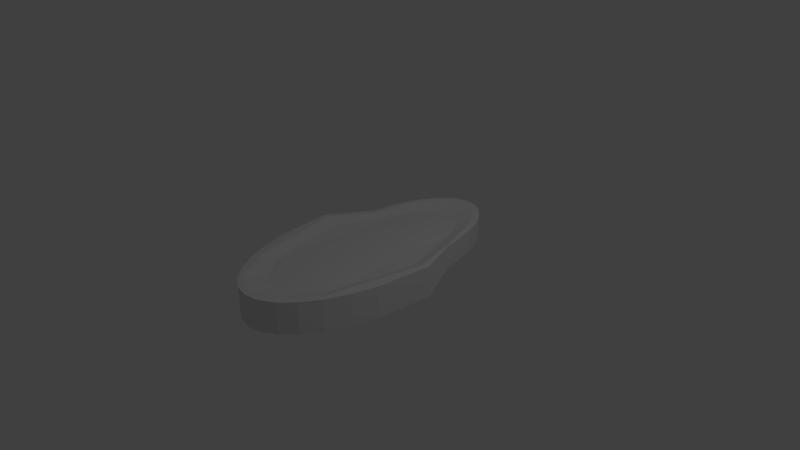 # Source: yDroid.blend  (saved by Blender 2.76.0; exported with 4.5.12 LTS)
import bpy
from mathutils import Matrix  # noqa: F401  (used for matrix-valued properties, if any)

bpy.ops.wm.read_factory_settings(use_empty=True)
scene = bpy.context.scene
scene.name = 'Scene'

# ---- collections
col_collection_1 = bpy.data.collections.new('Collection 1'); scene.collection.children.link(col_collection_1)

# ---- materials (node trees are filled in below, after node groups)
mat_material_001 = bpy.data.materials.new('Material.001')
mat_material_001.alpha_threshold = 0.0
mat_material_001.use_transparent_shadow = False
mat_material_001.roughness = 0.5

# ---- material node trees

# ---- world
world_world = bpy.data.worlds.new('World'); scene.world = world_world
world_world.color = (0.05088, 0.05088, 0.05088)
world_world.use_sun_shadow = False
world_world.sun_shadow_jitter_overblur = 0.0
world_world.cycles.sampling_method = 'MANUAL'
world_world.cycles.sample_map_resolution = 256

# ---- cameras
cam_camera = bpy.data.cameras.new('Camera')
cam_camera.clip_end = 100.0
cam_camera.lens = 35.0
cam_camera.sensor_width = 32.0
cam_camera.sensor_height = 18.0
cam_camera.ortho_scale = 7.314
cam_camera.dof.focus_distance = 0.0
cam_camera.dof.aperture_fstop = 128.0

# ---- lights
light_lamp = bpy.data.lights.new('Lamp', 'POINT')
light_lamp.transmission_factor = 0.0
light_lamp.cutoff_distance = 30.0
light_lamp.energy = 100.0
light_lamp.shadow_buffer_clip_start = 1.001
light_lamp.shadow_soft_size = 0.1
light_lamp.shadow_maximum_resolution = 0.006
light_lamp.use_absolute_resolution = True
light_lamp.cycles.use_multiple_importance_sampling = False

# ---- meshes
me_cylinder = bpy.data.meshes.new('Cylinder')
me_cylinder.from_pydata([(1.03e-07, 1.796, -0.159), (0.1449, 1.768, -0.159), (0.118, 1.697, 0.1602), (0.2843, 1.685, -0.159), (0.4127, 1.551, -0.159), (0.3534, 1.505, 0.1598), (0.5253, 1.37, -0.159), (0.6176, 1.149, -0.159), (0.5469, 1.125, 0.1594), (0.7286, 0.6248, -0.159), (1.0, -1.575e-07, -0.214), (0.9246, -0.01368, 0.2142), (0.9239, -0.7496, -0.214), (0.8315, -1.088, -0.214), (0.7071, -1.385, -0.214), (0.6406, -1.351, 0.2134), (0.5556, -1.629, -0.214), (0.3827, -1.81, -0.214), (0.3358, -1.751, 0.2129), (0.1951, -1.921, -0.214), (-3.258e-07, -1.959, -0.214), (-2.809e-07, -1.883, 0.2126), (-0.1951, -1.921, -0.214), (-0.3827, -1.81, -0.214), (-0.3358, -1.751, 0.2129), (-0.5556, -1.629, -0.214), (-0.7071, -1.385, -0.214), (-0.6406, -1.351, 0.2134), (-0.8315, -1.088, -0.214), (-0.9239, -0.7496, -0.214), (-1.0, 1.586e-06, -0.214), (-0.9246, -0.01368, 0.2142), (-0.7286, 0.6248, -0.159), (-0.6563, 0.6039, 0.1593), (-0.6176, 1.149, -0.159), (-0.5469, 1.125, 0.1594), (-0.5253, 1.37, -0.159), (-0.4127, 1.551, -0.159), (-0.3534, 1.505, 0.1598), (-0.2843, 1.685, -0.159), (-0.1449, 1.768, -0.159), (-0.118, 1.697, 0.1602), (0.1449, 1.768, 0.159), (1.03e-07, 1.796, 0.159), (0.2843, 1.685, 0.159), (0.4127, 1.551, 0.159), (0.5253, 1.37, 0.159), (0.6176, 1.149, 0.159), (0.7286, 0.6248, 0.159), (1.0, -1.575e-07, 0.214), (0.9239, -0.7496, 0.214), (0.8315, -1.088, 0.214), (0.7071, -1.385, 0.214), (0.5556, -1.629, 0.214), (0.3827, -1.81, 0.214), (0.1951, -1.921, 0.214), (-3.258e-07, -1.959, 0.214), (-0.1951, -1.921, 0.214), (-0.3827, -1.81, 0.214), (-0.5556, -1.629, 0.214), (-0.7071, -1.385, 0.214), (-0.8315, -1.088, 0.214), (-0.9239, -0.7496, 0.214), (-1.0, 1.586e-06, 0.214), (-0.7286, 0.6248, 0.159), (-0.6176, 1.149, 0.159), (-0.5253, 1.37, 0.159), (-0.4127, 1.551, 0.159), (-0.2843, 1.685, 0.159), (-0.1449, 1.768, 0.159), (0.09747, 1.401, 0.105), (0.2919, 1.242, 0.1046), (0.4518, 0.9278, 0.1043), (0.7637, -0.01266, 0.1496), (0.5291, -1.117, 0.1489), (0.2774, -1.447, 0.1485), (-2.126e-07, -1.556, 0.1483), (-0.2774, -1.447, 0.1485), (-0.5291, -1.117, 0.1489), (-0.7637, -0.01266, 0.1496), (-0.4518, 0.9278, 0.1043), (-0.2919, 1.242, 0.1046), (-0.09747, 1.401, 0.105)], [], [(0, 43, 42, 1), (1, 42, 44, 3), (3, 44, 45, 4), (4, 45, 46, 6), (6, 46, 47, 7), (64, 65, 34, 32), (9, 48, 49, 10), (47, 48, 9, 7), (12, 50, 51, 13), (13, 51, 52, 14), (14, 52, 53, 16), (16, 53, 54, 17), (17, 54, 55, 19), (19, 55, 56, 20), (20, 56, 57, 22), (22, 57, 58, 23), (23, 58, 59, 25), (25, 59, 60, 26), (26, 60, 61, 28), (28, 61, 62, 29), (49, 50, 12, 10), (30, 63, 64, 32), (34, 65, 66, 36), (36, 66, 67, 37), (37, 67, 68, 39), (8, 5, 71, 72), (40, 69, 43, 0), (39, 68, 69, 40), (0, 1, 3, 4, 6, 7, 9, 10, 12, 13, 14, 16, 17, 19, 20, 22, 23, 25, 26, 28, 29, 30, 32, 34, 36, 37, 39, 40), (15, 11, 73, 74), (41, 2, 5, 8, 11, 15, 18, 21, 24, 27, 31, 63, 62, 61, 60, 59, 58, 57, 56, 55, 54, 53, 52, 51, 50, 49, 48, 47, 46, 45, 44, 42, 43, 69, 68, 67, 66, 65, 64, 33, 35, 38), (31, 33, 64, 63), (70, 82, 81, 80, 79, 78, 77, 76, 75, 74, 73, 72, 71), (2, 41, 82, 70), (27, 78, 79, 31), (41, 38, 81, 82), (27, 24, 77, 78), (24, 21, 76, 77), (21, 18, 75, 76), (5, 2, 70, 71), (38, 35, 80, 81), (18, 15, 74, 75), (33, 31, 79, 80, 35), (11, 8, 72, 73), (62, 63, 30, 29)])
_uv = me_cylinder.uv_layers.new(name='UVMap')
_uv.uv.foreach_set('vector', [0.7665, 2.528e-08, 0.8269, 0.0, 0.8269, 0.02134, 0.7665, 0.02134, 0.7665, 0.02134, 0.8269, 0.02134, 0.8269, 0.05191, 0.7665, 0.05191, 0.7665, 0.05191, 0.8269, 0.05191, 0.8269, 0.09054, 0.7665, 0.09054, 0.7665, 0.09054, 0.8269, 0.09054, 0.8269, 0.1357, 0.7665, 0.1357, 0.7665, 0.1357, 0.8269, 0.1357, 0.8269, 0.1858, 0.7665, 0.1858, 0.9082, 0.1252, 0.9082, 0.2104, 0.8478, 0.2104, 0.8478, 0.1252, 0.7665, 0.2925, 0.8269, 0.2925, 0.8374, 0.4354, 0.7561, 0.4354, 0.8269, 0.1858, 0.8269, 0.2925, 0.7665, 0.2925, 0.7665, 0.1858, 1.0, 0.3386, 0.9187, 0.3386, 0.9187, 0.2801, 1.0, 0.2801, 1.0, 0.2801, 0.9187, 0.2801, 0.9187, 0.2214, 1.0, 0.2214, 1.0, 0.2214, 0.9187, 0.2214, 0.9187, 0.1648, 1.0, 0.1648, 1.0, 0.1648, 0.9187, 0.1648, 0.9187, 0.1125, 1.0, 0.1125, 1.0, 0.1125, 0.9187, 0.1125, 0.9187, 0.06644, 1.0, 0.06644, 1.0, 0.06644, 0.9187, 0.06644, 0.9187, 0.02846, 1.0, 0.02846, 1.0, 0.02846, 0.9187, 0.02846, 0.9187, 5.056e-08, 1.0, 0.0, 0.8374, 1.0, 0.7561, 1.0, 0.7561, 0.9598, 0.8374, 0.9598, 0.8374, 0.9598, 0.7561, 0.9598, 0.7561, 0.9083, 0.8374, 0.9083, 0.8374, 0.9083, 0.7561, 0.9083, 0.7561, 0.8475, 0.8374, 0.8475, 0.8374, 0.8475, 0.7561, 0.8475, 0.7561, 0.7797, 0.8374, 0.7797, 0.8374, 0.7797, 0.7561, 0.7797, 0.7561, 0.7076, 0.8374, 0.7076, 0.8374, 0.4354, 0.8374, 0.5615, 0.7561, 0.5615, 0.7561, 0.4354, 0.8374, 0.0, 0.9187, 6.32e-08, 0.9082, 0.1252, 0.8478, 0.1252, 0.8478, 0.2104, 0.9082, 0.2104, 0.9082, 0.254, 0.8478, 0.254, 0.8478, 0.254, 0.9082, 0.254, 0.9082, 0.2961, 0.8478, 0.2961, 0.8478, 0.2961, 0.9082, 0.2961, 0.9082, 0.3349, 0.8478, 0.3349, 0.4421, 0.1533, 0.4713, 0.06901, 0.488, 0.1232, 0.4638, 0.1928, 0.8478, 0.3691, 0.9082, 0.3691, 0.9082, 0.3973, 0.8478, 0.3973, 0.8478, 0.3349, 0.9082, 0.3349, 0.9082, 0.3691, 0.8478, 0.3691, 0.1545, 0.7923, 0.1277, 0.7833, 0.1029, 0.7628, 0.08123, 0.7317, 0.06342, 0.6911, 0.05019, 0.6426, 0.0393, 0.5296, 0.0, 0.3918, 0.02878, 0.2353, 0.05274, 0.1658, 0.08195, 0.1059, 0.1153, 0.05773, 0.1514, 0.02325, 0.189, 0.003759, 0.2266, 0.0, 0.2628, 0.01212, 0.2961, 0.03965, 0.3253, 0.08154, 0.3493, 0.1362, 0.3671, 0.2015, 0.378, 0.2749, 0.378, 0.4346, 0.3147, 0.5608, 0.2837, 0.6691, 0.262, 0.7136, 0.2372, 0.7494, 0.2104, 0.775, 0.1825, 0.7895, 0.4719, 0.6777, 0.3925, 0.4016, 0.4229, 0.398, 0.4885, 0.6259, 0.5568, 0.0183, 0.5121, 0.02336, 0.4713, 0.06901, 0.4421, 0.1533, 0.3925, 0.4016, 0.4719, 0.6777, 0.5372, 0.7555, 0.6032, 0.7762, 0.6641, 0.7411, 0.7141, 0.6502, 0.7421, 0.362, 0.7561, 0.3575, 0.7561, 0.5173, 0.7451, 0.5907, 0.7273, 0.656, 0.7033, 0.7107, 0.6741, 0.7526, 0.6408, 0.7801, 0.6047, 0.7922, 0.5671, 0.7885, 0.5295, 0.769, 0.4933, 0.7345, 0.46, 0.6863, 0.4308, 0.6264, 0.4068, 0.5569, 0.378, 0.4004, 0.4173, 0.2627, 0.4282, 0.1497, 0.4415, 0.1012, 0.4593, 0.06058, 0.4809, 0.02946, 0.5057, 0.009004, 0.5326, 0.0, 0.5605, 0.002794, 0.5884, 0.01728, 0.6153, 0.04289, 0.64, 0.07866, 0.6617, 0.1232, 0.6927, 0.2315, 0.6795, 0.2374, 0.6488, 0.1299, 0.6049, 0.05386, 0.7421, 0.362, 0.6795, 0.2374, 0.6927, 0.2315, 0.7561, 0.3575, 0.5217, 0.08551, 0.5585, 0.08134, 0.5983, 0.1107, 0.6346, 0.1735, 0.7116, 0.3652, 0.6885, 0.6033, 0.6472, 0.6784, 0.5969, 0.7073, 0.5424, 0.6903, 0.4885, 0.6259, 0.4229, 0.398, 0.4638, 0.1928, 0.488, 0.1232, 0.5121, 0.02336, 0.5568, 0.0183, 0.5585, 0.08134, 0.5217, 0.08551, 0.7141, 0.6502, 0.6885, 0.6033, 0.7116, 0.3652, 0.7421, 0.362, 0.5568, 0.0183, 0.6049, 0.05386, 0.5983, 0.1107, 0.5585, 0.08134, 0.7141, 0.6502, 0.6641, 0.7411, 0.6472, 0.6784, 0.6885, 0.6033, 0.6641, 0.7411, 0.6032, 0.7762, 0.5969, 0.7073, 0.6472, 0.6784, 0.6032, 0.7762, 0.5372, 0.7555, 0.5424, 0.6903, 0.5969, 0.7073, 0.4713, 0.06901, 0.5121, 0.02336, 0.5217, 0.08551, 0.488, 0.1232, 0.6049, 0.05386, 0.6488, 0.1299, 0.6346, 0.1735, 0.5983, 0.1107, 0.5372, 0.7555, 0.4719, 0.6777, 0.4885, 0.6259, 0.5424, 0.6903, 0.6795, 0.2374, 0.7421, 0.362, 0.7116, 0.3652, 0.6346, 0.1735, 0.6488, 0.1299, 0.3925, 0.4016, 0.4421, 0.1533, 0.4638, 0.1928, 0.4229, 0.398, 0.7561, 0.7076, 0.7561, 0.5615, 0.8374, 0.5615, 0.8374, 0.7076])
me_cylinder.materials.append(mat_material_001)
me_cylinder.use_remesh_preserve_volume = False
me_cylinder.use_remesh_preserve_attributes = False
me_cylinder.use_mirror_vertex_groups = False
me_cylinder.use_paint_bone_selection = False
me_cylinder.use_paint_mask = True
me_cylinder.update()

# ---- objects
ob_cylinder = bpy.data.objects.new('Cylinder', me_cylinder)
ob_lamp = bpy.data.objects.new('Lamp', light_lamp)
ob_camera = bpy.data.objects.new('Camera', cam_camera)

# ---- transforms, parenting, visibility, modifiers, constraints
ob_cylinder.location = (0.0, 0.0, 0.0)
ob_cylinder.lineart.crease_threshold = 0.0
ob_lamp.location = (4.076, 1.005, 5.904)
ob_lamp.rotation_euler = (0.6503, 0.05522, 1.866)
ob_lamp.lock_rotations_4d = False
ob_lamp.empty_display_type = 'ARROWS'
ob_lamp.color = (0.0, 0.0, 0.0, 0.0)
ob_lamp.lineart.crease_threshold = 0.0
ob_camera.location = (7.481, -6.508, 5.344)
ob_camera.rotation_euler = (1.109, 0.01082, 0.8149)
ob_camera.lock_rotations_4d = False
ob_camera.empty_display_type = 'ARROWS'
ob_camera.color = (0.0, 0.0, 0.0, 0.0)
ob_camera.display_type = 'WIRE'
ob_camera.lineart.crease_threshold = 0.0

# ---- collection membership
col_collection_1.objects.link(ob_cylinder)
col_collection_1.objects.link(ob_lamp)
col_collection_1.objects.link(ob_camera)

# ---- scene / render settings (as saved in the file)
scene.camera = ob_camera
scene.frame_start = 1; scene.frame_end = 250; scene.frame_set(1)
scene.render.engine = 'BLENDER_EEVEE_NEXT'
scene.render.resolution_percentage = 50
scene.render.dither_intensity = 0.0
scene.cycles.use_denoising = False
scene.cycles.samples = 10
scene.cycles.sampling_pattern = 'TABULATED_SOBOL'
scene.cycles.light_sampling_threshold = 0.0
scene.cycles.use_adaptive_sampling = False
scene.cycles.use_light_tree = False
scene.cycles.blur_glossy = 0.0
scene.cycles.pixel_filter_type = 'GAUSSIAN'
scene.cycles.sample_clamp_indirect = 0.0
scene.view_settings.view_transform = 'Standard'
bpy.context.view_layer.update()
